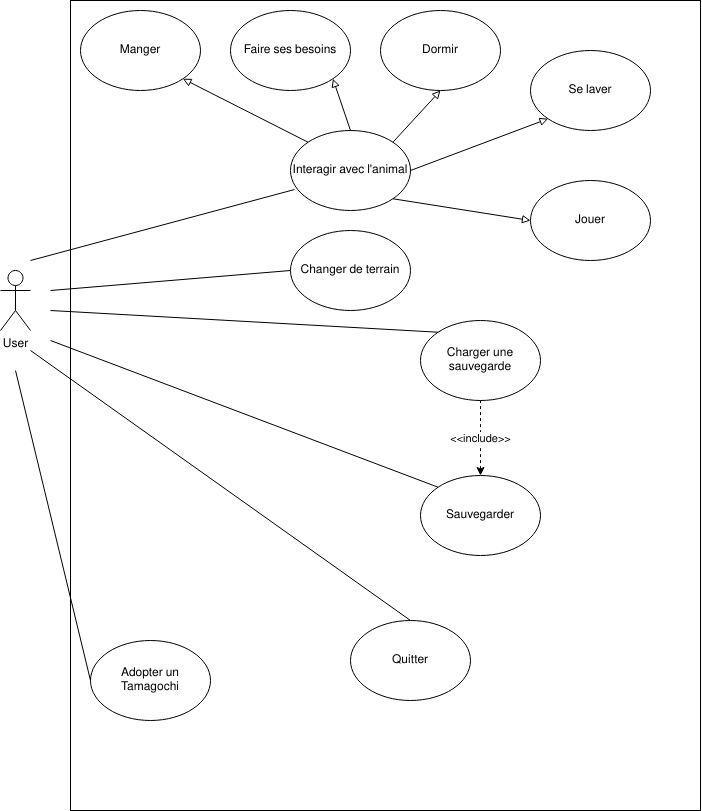

The diagram above was exported from draw.io. Its source (the exported page's mxGraphModel, read from the mxfile embedded in the PNG):
<mxGraphModel dx="1191" dy="840" grid="1" gridSize="10" guides="1" tooltips="1" connect="1" arrows="1" fold="1" page="1" pageScale="1" pageWidth="827" pageHeight="1169" math="0" shadow="0">
  <root>
    <mxCell id="0" />
    <mxCell id="1" parent="0" />
    <mxCell id="j9mvbgPEHr8XH7q1VRJ--3" value="" style="rounded=0;whiteSpace=wrap;html=1;" vertex="1" parent="1">
      <mxGeometry x="120" y="70" width="630" height="810" as="geometry" />
    </mxCell>
    <mxCell id="j9mvbgPEHr8XH7q1VRJ--2" value="User" style="shape=umlActor;verticalLabelPosition=bottom;verticalAlign=top;html=1;outlineConnect=0;" vertex="1" parent="1">
      <mxGeometry x="50" y="340" width="30" height="60" as="geometry" />
    </mxCell>
    <mxCell id="j9mvbgPEHr8XH7q1VRJ--7" value="Changer de terrain" style="ellipse;whiteSpace=wrap;html=1;" vertex="1" parent="1">
      <mxGeometry x="340" y="300" width="120" height="80" as="geometry" />
    </mxCell>
    <mxCell id="j9mvbgPEHr8XH7q1VRJ--8" value="Interagir avec l'animal" style="ellipse;whiteSpace=wrap;html=1;" vertex="1" parent="1">
      <mxGeometry x="340" y="200" width="120" height="80" as="geometry" />
    </mxCell>
    <mxCell id="j9mvbgPEHr8XH7q1VRJ--9" value="Jouer" style="ellipse;whiteSpace=wrap;html=1;" vertex="1" parent="1">
      <mxGeometry x="580" y="250" width="120" height="80" as="geometry" />
    </mxCell>
    <mxCell id="j9mvbgPEHr8XH7q1VRJ--10" value="Manger" style="ellipse;whiteSpace=wrap;html=1;" vertex="1" parent="1">
      <mxGeometry x="130" y="80" width="120" height="80" as="geometry" />
    </mxCell>
    <mxCell id="j9mvbgPEHr8XH7q1VRJ--11" value="Dormir" style="ellipse;whiteSpace=wrap;html=1;" vertex="1" parent="1">
      <mxGeometry x="430" y="80" width="120" height="80" as="geometry" />
    </mxCell>
    <mxCell id="j9mvbgPEHr8XH7q1VRJ--12" value="Se laver" style="ellipse;whiteSpace=wrap;html=1;" vertex="1" parent="1">
      <mxGeometry x="580" y="120" width="120" height="80" as="geometry" />
    </mxCell>
    <mxCell id="j9mvbgPEHr8XH7q1VRJ--13" value="Faire ses besoins" style="ellipse;whiteSpace=wrap;html=1;" vertex="1" parent="1">
      <mxGeometry x="280" y="80" width="120" height="80" as="geometry" />
    </mxCell>
    <mxCell id="j9mvbgPEHr8XH7q1VRJ--18" value="" style="endArrow=none;html=1;entryX=0.033;entryY=0.738;entryDx=0;entryDy=0;entryPerimeter=0;" edge="1" parent="1" target="j9mvbgPEHr8XH7q1VRJ--8">
      <mxGeometry width="50" height="50" relative="1" as="geometry">
        <mxPoint x="80" y="330" as="sourcePoint" />
        <mxPoint x="520" y="280" as="targetPoint" />
      </mxGeometry>
    </mxCell>
    <mxCell id="j9mvbgPEHr8XH7q1VRJ--19" value="" style="endArrow=none;html=1;entryX=0;entryY=0.5;entryDx=0;entryDy=0;" edge="1" parent="1" target="j9mvbgPEHr8XH7q1VRJ--7">
      <mxGeometry width="50" height="50" relative="1" as="geometry">
        <mxPoint x="100" y="360" as="sourcePoint" />
        <mxPoint x="520" y="280" as="targetPoint" />
      </mxGeometry>
    </mxCell>
    <mxCell id="j9mvbgPEHr8XH7q1VRJ--21" value="" style="endArrow=block;html=1;entryX=0;entryY=0.5;entryDx=0;entryDy=0;endFill=0;exitX=1;exitY=1;exitDx=0;exitDy=0;" edge="1" parent="1" source="j9mvbgPEHr8XH7q1VRJ--8" target="j9mvbgPEHr8XH7q1VRJ--9">
      <mxGeometry width="50" height="50" relative="1" as="geometry">
        <mxPoint x="470" y="330" as="sourcePoint" />
        <mxPoint x="520" y="280" as="targetPoint" />
      </mxGeometry>
    </mxCell>
    <mxCell id="j9mvbgPEHr8XH7q1VRJ--22" value="Sauvegarder" style="ellipse;whiteSpace=wrap;html=1;" vertex="1" parent="1">
      <mxGeometry x="470" y="545" width="120" height="80" as="geometry" />
    </mxCell>
    <mxCell id="j9mvbgPEHr8XH7q1VRJ--23" value="Charger une sauvegarde" style="ellipse;whiteSpace=wrap;html=1;" vertex="1" parent="1">
      <mxGeometry x="470" y="390" width="120" height="80" as="geometry" />
    </mxCell>
    <mxCell id="j9mvbgPEHr8XH7q1VRJ--24" value="Adopter un Tamagochi" style="ellipse;whiteSpace=wrap;html=1;" vertex="1" parent="1">
      <mxGeometry x="140" y="710" width="120" height="80" as="geometry" />
    </mxCell>
    <mxCell id="j9mvbgPEHr8XH7q1VRJ--25" value="Quitter" style="ellipse;whiteSpace=wrap;html=1;" vertex="1" parent="1">
      <mxGeometry x="400" y="690" width="120" height="80" as="geometry" />
    </mxCell>
    <mxCell id="j9mvbgPEHr8XH7q1VRJ--26" value="" style="endArrow=block;html=1;exitX=0;exitY=0;exitDx=0;exitDy=0;entryX=1;entryY=1;entryDx=0;entryDy=0;endFill=0;" edge="1" parent="1" source="j9mvbgPEHr8XH7q1VRJ--8" target="j9mvbgPEHr8XH7q1VRJ--10">
      <mxGeometry width="50" height="50" relative="1" as="geometry">
        <mxPoint x="330" y="480" as="sourcePoint" />
        <mxPoint x="380" y="430" as="targetPoint" />
      </mxGeometry>
    </mxCell>
    <mxCell id="j9mvbgPEHr8XH7q1VRJ--27" value="" style="endArrow=block;html=1;exitX=0.5;exitY=0;exitDx=0;exitDy=0;entryX=1;entryY=1;entryDx=0;entryDy=0;endFill=0;" edge="1" parent="1" source="j9mvbgPEHr8XH7q1VRJ--8" target="j9mvbgPEHr8XH7q1VRJ--13">
      <mxGeometry width="50" height="50" relative="1" as="geometry">
        <mxPoint x="400" y="210" as="sourcePoint" />
        <mxPoint x="380" y="430" as="targetPoint" />
      </mxGeometry>
    </mxCell>
    <mxCell id="j9mvbgPEHr8XH7q1VRJ--28" value="" style="endArrow=block;html=1;exitX=1;exitY=0;exitDx=0;exitDy=0;entryX=0.5;entryY=1;entryDx=0;entryDy=0;endFill=0;" edge="1" parent="1" source="j9mvbgPEHr8XH7q1VRJ--8" target="j9mvbgPEHr8XH7q1VRJ--11">
      <mxGeometry width="50" height="50" relative="1" as="geometry">
        <mxPoint x="330" y="480" as="sourcePoint" />
        <mxPoint x="380" y="430" as="targetPoint" />
      </mxGeometry>
    </mxCell>
    <mxCell id="j9mvbgPEHr8XH7q1VRJ--29" value="" style="endArrow=block;html=1;exitX=1;exitY=0.5;exitDx=0;exitDy=0;entryX=0;entryY=1;entryDx=0;entryDy=0;endFill=0;" edge="1" parent="1" source="j9mvbgPEHr8XH7q1VRJ--8" target="j9mvbgPEHr8XH7q1VRJ--12">
      <mxGeometry width="50" height="50" relative="1" as="geometry">
        <mxPoint x="330" y="480" as="sourcePoint" />
        <mxPoint x="380" y="430" as="targetPoint" />
      </mxGeometry>
    </mxCell>
    <mxCell id="j9mvbgPEHr8XH7q1VRJ--30" value="" style="endArrow=none;html=1;entryX=0;entryY=0;entryDx=0;entryDy=0;" edge="1" parent="1" target="j9mvbgPEHr8XH7q1VRJ--23">
      <mxGeometry width="50" height="50" relative="1" as="geometry">
        <mxPoint x="100" y="380" as="sourcePoint" />
        <mxPoint x="380" y="430" as="targetPoint" />
      </mxGeometry>
    </mxCell>
    <mxCell id="j9mvbgPEHr8XH7q1VRJ--31" value="" style="endArrow=none;html=1;entryX=0;entryY=0;entryDx=0;entryDy=0;" edge="1" parent="1" target="j9mvbgPEHr8XH7q1VRJ--22">
      <mxGeometry width="50" height="50" relative="1" as="geometry">
        <mxPoint x="100" y="410" as="sourcePoint" />
        <mxPoint x="380" y="430" as="targetPoint" />
      </mxGeometry>
    </mxCell>
    <mxCell id="j9mvbgPEHr8XH7q1VRJ--32" value="&amp;lt;&amp;lt;include&amp;gt;&amp;gt;" style="endArrow=none;dashed=1;html=1;exitX=0.5;exitY=0;exitDx=0;exitDy=0;entryX=0.5;entryY=1;entryDx=0;entryDy=0;endFill=0;startArrow=classic;startFill=1;" edge="1" parent="1" source="j9mvbgPEHr8XH7q1VRJ--22" target="j9mvbgPEHr8XH7q1VRJ--23">
      <mxGeometry width="50" height="50" relative="1" as="geometry">
        <mxPoint x="330" y="480" as="sourcePoint" />
        <mxPoint x="380" y="430" as="targetPoint" />
      </mxGeometry>
    </mxCell>
    <mxCell id="j9mvbgPEHr8XH7q1VRJ--33" value="" style="endArrow=none;html=1;entryX=0.5;entryY=0;entryDx=0;entryDy=0;" edge="1" parent="1" target="j9mvbgPEHr8XH7q1VRJ--25">
      <mxGeometry width="50" height="50" relative="1" as="geometry">
        <mxPoint x="80" y="420" as="sourcePoint" />
        <mxPoint x="380" y="430" as="targetPoint" />
      </mxGeometry>
    </mxCell>
    <mxCell id="j9mvbgPEHr8XH7q1VRJ--34" value="" style="endArrow=none;html=1;exitX=0;exitY=0.5;exitDx=0;exitDy=0;" edge="1" parent="1" source="j9mvbgPEHr8XH7q1VRJ--24">
      <mxGeometry width="50" height="50" relative="1" as="geometry">
        <mxPoint x="150" y="680" as="sourcePoint" />
        <mxPoint x="65" y="440" as="targetPoint" />
      </mxGeometry>
    </mxCell>
  </root>
</mxGraphModel>